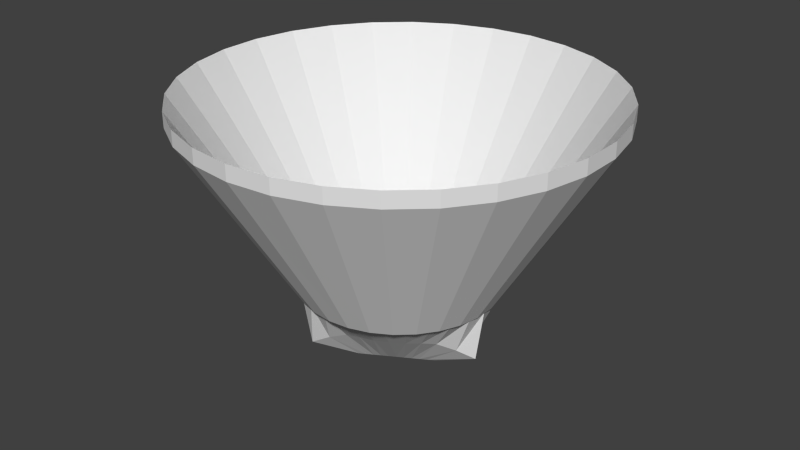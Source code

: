 # Source: cube_holder_rviz.blend  (saved by Blender 2.70.0; exported with 4.5.12 LTS)
import bpy
from mathutils import Matrix  # noqa: F401  (used for matrix-valued properties, if any)

bpy.ops.wm.read_factory_settings(use_empty=True)
scene = bpy.context.scene
scene.name = 'Scene'

# ---- collections
col_collection_1 = bpy.data.collections.new('Collection 1'); scene.collection.children.link(col_collection_1)
col_collection_2 = bpy.data.collections.new('Collection 2'); scene.collection.children.link(col_collection_2)
col_collection_2.hide_render = True
col_collection_2.hide_viewport = True

# ---- world
world_world = bpy.data.worlds.new('World'); scene.world = world_world
world_world.color = (0.05088, 0.05088, 0.05088)
world_world.use_sun_shadow = False
world_world.sun_shadow_jitter_overblur = 0.0
world_world.cycles.sampling_method = 'MANUAL'
world_world.cycles.sample_map_resolution = 256

# ---- meshes
me_cone_001 = bpy.data.meshes.new('Cone.001')
me_cone_001.from_pydata([(-6.73, -62.18, 50.0), (6.897, -62.14, 50.0), (20.22, -59.38, 50.0), (32.65, -54.03, 50.0), (43.65, -46.32, 50.0), (52.74, -36.59, 50.0), (59.52, -25.25, 50.0), (63.69, -12.81, 50.0), (65.07, 0.0, 50.0), (-65.2, 0.0, 50.0), (-63.77, -13.0, 50.0), (-59.57, -25.57, 50.0), (-52.73, -36.89, 50.0), (-43.58, -46.57, 50.0), (-32.53, -54.22, 50.0), (-20.07, -59.5, 50.0), (-5.579, -19.54, 0.1188), (-1.358, -17.09, 0.1188), (2.862, -14.64, 0.1188), (7.082, -12.18, 0.1188), (11.3, -9.73, 0.1188), (15.52, -7.276, 0.1188), (19.74, -4.823, 0.1188), (23.96, -2.369, 0.1188), (28.18, 0.0, 0.1188), (-14.15, 0.0, 0.1188), (-14.13, -4.823, 0.1188), (-14.1, -9.723, 0.1188), (-14.08, -14.63, 0.1188), (-14.05, -19.54, 0.1188), (-14.03, -24.44, 0.1188), (-9.799, -22.0, 0.1188), (22.4, -37.26, 30.01), (-36.13, -27.33, 26.84), (59.92, 0.0, 15.01), (36.73, -23.99, 28.56), (3.361, -42.76, 28.61), (-6.228, -43.85, 26.94), (-29.87, -49.67, 15.01), (-42.44, -9.494, 28.77), (-44.74, 0.0, 30.01), (51.28, -8.345, 21.68), (12.77, -40.15, 28.77), (29.74, -30.6, 28.77), (42.46, -16.48, 26.67), (-40.03, -18.73, 28.59), (-33.11, -38.42, 21.87), (-17.8, -46.74, 21.94)], [], [(34, 24, 23, 41), (39, 26, 25, 40), (45, 27, 26, 39), (33, 28, 27, 45), (46, 29, 28, 33), (38, 30, 29, 46), (47, 31, 30, 38), (37, 16, 31, 47), (36, 17, 16, 37), (42, 18, 17, 36), (32, 19, 18, 42), (43, 20, 19, 32), (35, 21, 20, 43), (44, 22, 21, 35), (41, 23, 22, 44), (8, 34, 41, 7), (10, 39, 40, 9), (11, 45, 39, 10), (12, 33, 45, 11), (13, 46, 33, 12), (14, 38, 46, 13), (15, 47, 38, 14), (0, 37, 47, 15), (1, 36, 37, 0), (2, 42, 36, 1), (3, 32, 42, 2), (4, 43, 32, 3), (5, 35, 43, 4), (6, 44, 35, 5), (7, 41, 44, 6)])
_k = {(0, 1): 1.0, (1, 2): 1.0, (2, 3): 1.0, (3, 4): 1.0, (4, 5): 1.0, (5, 6): 1.0, (6, 7): 1.0, (7, 8): 1.0, (9, 10): 1.0, (10, 11): 1.0, (11, 12): 1.0, (12, 13): 1.0, (13, 14): 1.0, (14, 15): 1.0, (0, 15): 1.0, (16, 17): 1.0, (17, 18): 1.0, (18, 19): 1.0, (19, 20): 1.0, (20, 21): 1.0, (21, 22): 1.0, (22, 23): 1.0, (23, 24): 1.0, (25, 26): 1.0, (26, 27): 1.0, (27, 28): 1.0, (28, 29): 1.0, (29, 30): 1.0, (30, 31): 1.0, (16, 31): 1.0}
me_cone_001.attributes.new('crease_edge', 'FLOAT', 'EDGE').data.foreach_set('value', [_k.get((min(e.vertices), max(e.vertices)), 0.0) for e in me_cone_001.edges])
me_cone_001.use_remesh_preserve_volume = False
me_cone_001.use_remesh_preserve_attributes = False
me_cone_001.use_mirror_vertex_groups = False
me_cone_001.update()
me_cone = bpy.data.meshes.new('Cone')
me_cone.from_pydata([(0.0, -135.0, 57.5), (0.006053, -65.01, -57.5), (28.07, -132.1, 57.5), (13.58, -63.58, -57.5), (54.91, -123.3, 57.5), (26.57, -59.36, -57.5), (79.35, -109.2, 57.5), (38.39, -52.54, -57.5), (100.3, -90.33, 57.5), (48.54, -43.4, -57.5), (116.9, -67.5, 57.5), (56.56, -32.36, -57.5), (128.4, -41.72, 57.5), (62.11, -19.89, -57.5), (134.3, -14.11, 57.5), (64.95, -6.533, -57.5), (134.3, 14.11, 57.5), (64.95, 7.119, -57.5), (128.4, 41.72, 57.5), (62.11, 20.47, -57.5), (116.9, 67.5, 57.5), (56.56, 32.94, -57.5), (100.3, 90.33, 57.5), (48.54, 43.99, -57.5), (79.35, 109.2, 57.5), (38.39, 53.12, -57.5), (54.91, 123.3, 57.5), (26.57, 59.95, -57.5), (28.07, 132.0, 57.5), (13.58, 64.17, -57.5), (-1.18e-05, 135.0, 57.5), (0.006045, 65.6, -57.5), (-28.07, 132.0, 57.5), (-13.57, 64.17, -57.5), (-54.91, 123.3, 57.5), (-26.55, 59.95, -57.5), (-79.35, 109.2, 57.5), (-38.38, 53.12, -57.5), (-100.3, 90.33, 57.5), (-48.52, 43.99, -57.5), (-116.9, 67.5, 57.5), (-56.55, 32.94, -57.5), (-128.4, 41.72, 57.5), (-62.1, 20.47, -57.5), (-134.3, 14.11, 57.5), (-64.94, 7.119, -57.5), (-134.3, -14.11, 57.5), (-64.94, -6.533, -57.5), (-128.4, -41.72, 57.5), (-62.1, -19.89, -57.5), (-116.9, -67.5, 57.5), (-56.55, -32.36, -57.5), (-100.3, -90.33, 57.5), (-48.52, -43.4, -57.5), (-79.35, -109.2, 57.5), (-38.38, -52.54, -57.5), (-54.91, -123.3, 57.5), (-26.55, -59.36, -57.5), (-28.07, -132.0, 57.5), (-13.57, -63.58, -57.5), (0.0, -135.0, 67.5), (0.0, -62.5, -47.5), (28.07, -132.1, 67.5), (12.99, -61.13, -47.5), (54.91, -123.3, 67.5), (25.42, -57.1, -47.5), (79.35, -109.2, 67.5), (36.74, -50.56, -47.5), (100.3, -90.33, 67.5), (46.45, -41.82, -47.5), (116.9, -67.5, 67.5), (54.13, -31.25, -47.5), (128.4, -41.72, 67.5), (59.44, -19.31, -47.5), (134.3, -14.11, 67.5), (62.16, -6.533, -47.5), (134.3, 14.11, 67.5), (62.16, 6.533, -47.5), (128.4, 41.72, 67.5), (59.44, 19.31, -47.5), (116.9, 67.5, 67.5), (54.13, 31.25, -47.5), (100.3, 90.33, 67.5), (46.45, 41.82, -47.5), (79.35, 109.2, 67.5), (36.74, 50.56, -47.5), (54.91, 123.3, 67.5), (25.42, 57.1, -47.5), (28.07, 132.0, 67.5), (12.99, 61.13, -47.5), (-1.18e-05, 135.0, 67.5), (-5.464e-06, 62.5, -47.5), (-28.07, 132.0, 67.5), (-12.99, 61.13, -47.5), (-54.91, 123.3, 67.5), (-25.42, 57.1, -47.5), (-79.35, 109.2, 67.5), (-36.74, 50.56, -47.5), (-100.3, 90.33, 67.5), (-46.45, 41.82, -47.5), (-116.9, 67.5, 67.5), (-54.13, 31.25, -47.5), (-128.4, 41.72, 67.5), (-59.44, 19.31, -47.5), (-134.3, 14.11, 67.5), (-62.16, 6.533, -47.5), (-134.3, -14.11, 67.5), (-62.16, -6.533, -47.5), (-128.4, -41.72, 67.5), (-59.44, -19.31, -47.5), (-116.9, -67.5, 67.5), (-54.13, -31.25, -47.5), (-100.3, -90.33, 67.5), (-46.45, -41.82, -47.5), (-79.35, -109.2, 67.5), (-36.74, -50.56, -47.5), (-54.91, -123.3, 67.5), (-25.42, -57.1, -47.5), (-28.07, -132.0, 67.5), (-12.99, -61.13, -47.5), (56.5, -32.33, -47.42), (48.48, -43.36, -47.42), (56.5, 32.9, -47.42), (62.05, 20.44, -47.42), (0.005899, 65.52, -47.42), (13.57, 64.09, -47.42), (-56.49, 32.9, -47.42), (-48.47, 43.94, -47.42), (-56.49, -32.33, -47.42), (-62.04, -19.87, -47.42), (0.005907, -64.95, -47.42), (-13.56, -63.52, -47.42), (38.35, -52.49, -47.42), (26.54, -59.31, -47.42), (64.88, 7.105, -47.42), (64.88, -6.533, -47.42), (26.54, 59.88, -47.42), (38.35, 53.06, -47.42), (-38.34, 53.06, -47.42), (-26.53, 59.88, -47.42), (-64.87, -6.533, -47.42), (-64.87, 7.105, -47.42), (-26.53, -59.31, -47.42), (-38.34, -52.49, -47.42), (13.57, -63.52, -47.42), (62.05, -19.87, -47.42), (48.48, 43.94, -47.42), (-13.56, 64.09, -47.42), (-62.04, 20.44, -47.42), (-48.47, -43.36, -47.42)], [], [(0, 1, 3, 2), (2, 3, 5, 4), (4, 5, 7, 6), (6, 7, 9, 8), (8, 9, 11, 10), (10, 11, 13, 12), (12, 13, 15, 14), (14, 15, 17, 16), (16, 17, 19, 18), (18, 19, 21, 20), (20, 21, 23, 22), (22, 23, 25, 24), (24, 25, 27, 26), (26, 27, 29, 28), (28, 29, 31, 30), (30, 31, 33, 32), (32, 33, 35, 34), (34, 35, 37, 36), (36, 37, 39, 38), (38, 39, 41, 40), (40, 41, 43, 42), (42, 43, 45, 44), (44, 45, 47, 46), (46, 47, 49, 48), (48, 49, 51, 50), (50, 51, 53, 52), (52, 53, 55, 54), (54, 55, 57, 56), (56, 57, 59, 58), (58, 59, 1, 0), (60, 62, 63, 61), (62, 64, 65, 63), (64, 66, 67, 65), (66, 68, 69, 67), (68, 70, 71, 69), (70, 72, 73, 71), (72, 74, 75, 73), (74, 76, 77, 75), (76, 78, 79, 77), (78, 80, 81, 79), (80, 82, 83, 81), (82, 84, 85, 83), (84, 86, 87, 85), (86, 88, 89, 87), (88, 90, 91, 89), (90, 92, 93, 91), (92, 94, 95, 93), (94, 96, 97, 95), (96, 98, 99, 97), (98, 100, 101, 99), (100, 102, 103, 101), (102, 104, 105, 103), (104, 106, 107, 105), (106, 108, 109, 107), (108, 110, 111, 109), (110, 112, 113, 111), (112, 114, 115, 113), (114, 116, 117, 115), (116, 118, 119, 117), (118, 60, 61, 119), (58, 0, 60, 118), (120, 121, 69, 71), (122, 123, 79, 81), (4, 6, 66, 64), (124, 125, 89, 91), (14, 16, 76, 74), (126, 127, 99, 101), (0, 2, 62, 60), (24, 26, 86, 84), (128, 129, 109, 111), (130, 131, 119, 61), (34, 36, 96, 94), (44, 46, 106, 104), (54, 56, 116, 114), (132, 133, 65, 67), (134, 135, 75, 77), (136, 137, 85, 87), (10, 12, 72, 70), (138, 139, 95, 97), (20, 22, 82, 80), (140, 141, 105, 107), (142, 143, 115, 117), (30, 32, 92, 90), (40, 42, 102, 100), (144, 130, 61, 63), (50, 52, 112, 110), (145, 120, 71, 73), (146, 122, 81, 83), (6, 8, 68, 66), (147, 124, 91, 93), (16, 18, 78, 76), (148, 126, 101, 103), (26, 28, 88, 86), (149, 128, 111, 113), (36, 38, 98, 96), (46, 48, 108, 106), (56, 58, 118, 116), (121, 132, 67, 69), (123, 134, 77, 79), (125, 136, 87, 89), (2, 4, 64, 62), (12, 14, 74, 72), (127, 138, 97, 99), (22, 24, 84, 82), (129, 140, 107, 109), (131, 142, 117, 119), (32, 34, 94, 92), (42, 44, 104, 102), (52, 54, 114, 112), (133, 144, 63, 65), (135, 145, 73, 75), (137, 146, 83, 85), (8, 10, 70, 68), (139, 147, 93, 95), (141, 148, 103, 105), (18, 20, 80, 78), (143, 149, 113, 115), (28, 30, 90, 88), (38, 40, 100, 98), (48, 50, 110, 108), (11, 9, 121, 120), (21, 19, 123, 122), (31, 29, 125, 124), (41, 39, 127, 126), (51, 49, 129, 128), (1, 59, 131, 130), (7, 5, 133, 132), (17, 15, 135, 134), (27, 25, 137, 136), (37, 35, 139, 138), (47, 45, 141, 140), (57, 55, 143, 142), (3, 1, 130, 144), (13, 11, 120, 145), (23, 21, 122, 146), (33, 31, 124, 147), (43, 41, 126, 148), (53, 51, 128, 149), (9, 7, 132, 121), (19, 17, 134, 123), (29, 27, 136, 125), (39, 37, 138, 127), (49, 47, 140, 129), (59, 57, 142, 131), (5, 3, 144, 133), (15, 13, 145, 135), (25, 23, 146, 137), (35, 33, 147, 139), (45, 43, 148, 141), (55, 53, 149, 143)])
_k = {(1, 3): 1.0, (3, 5): 1.0, (5, 7): 1.0, (7, 9): 1.0, (9, 11): 1.0, (11, 13): 1.0, (13, 15): 1.0, (15, 17): 1.0, (17, 19): 1.0, (19, 21): 1.0, (21, 23): 1.0, (23, 25): 1.0, (25, 27): 1.0, (27, 29): 1.0, (29, 31): 1.0, (31, 33): 1.0, (33, 35): 1.0, (35, 37): 1.0, (37, 39): 1.0, (39, 41): 1.0, (41, 43): 1.0, (43, 45): 1.0, (45, 47): 1.0, (47, 49): 1.0, (49, 51): 1.0, (51, 53): 1.0, (53, 55): 1.0, (55, 57): 1.0, (57, 59): 1.0, (1, 59): 1.0, (61, 63): 1.0, (63, 65): 1.0, (65, 67): 1.0, (67, 69): 1.0, (69, 71): 1.0, (71, 73): 1.0, (73, 75): 1.0, (75, 77): 1.0, (77, 79): 1.0, (79, 81): 1.0, (81, 83): 1.0, (83, 85): 1.0, (85, 87): 1.0, (87, 89): 1.0, (89, 91): 1.0, (91, 93): 1.0, (93, 95): 1.0, (95, 97): 1.0, (97, 99): 1.0, (99, 101): 1.0, (101, 103): 1.0, (103, 105): 1.0, (105, 107): 1.0, (107, 109): 1.0, (109, 111): 1.0, (111, 113): 1.0, (113, 115): 1.0, (115, 117): 1.0, (117, 119): 1.0, (61, 119): 1.0, (120, 121): 1.0, (122, 123): 1.0, (124, 125): 1.0, (126, 127): 1.0, (128, 129): 1.0, (130, 131): 1.0, (132, 133): 1.0, (134, 135): 1.0, (136, 137): 1.0, (138, 139): 1.0, (140, 141): 1.0, (142, 143): 1.0, (130, 144): 1.0, (120, 145): 1.0, (122, 146): 1.0, (124, 147): 1.0, (126, 148): 1.0, (128, 149): 1.0, (121, 132): 1.0, (123, 134): 1.0, (125, 136): 1.0, (127, 138): 1.0, (129, 140): 1.0, (131, 142): 1.0, (133, 144): 1.0, (135, 145): 1.0, (137, 146): 1.0, (139, 147): 1.0, (141, 148): 1.0, (143, 149): 1.0}
me_cone.attributes.new('crease_edge', 'FLOAT', 'EDGE').data.foreach_set('value', [_k.get((min(e.vertices), max(e.vertices)), 0.0) for e in me_cone.edges])
me_cone.use_remesh_preserve_volume = False
me_cone.use_remesh_preserve_attributes = False
me_cone.use_mirror_vertex_groups = False
me_cone.update()
me_cube = bpy.data.meshes.new('Cube')
me_cube.from_pydata([(-0.03, -0.03, -0.03), (-0.03, 0.03, -0.03), (0.03, 0.03, -0.03), (0.03, -0.03, -0.03), (-0.03, -0.03, 0.03), (-0.03, 0.03, 0.03), (0.03, 0.03, 0.03), (0.03, -0.03, 0.03)], [], [(4, 5, 1, 0), (5, 6, 2, 1), (6, 7, 3, 2), (7, 4, 0, 3), (0, 1, 2, 3), (7, 6, 5, 4)])
me_cube.use_remesh_preserve_volume = False
me_cube.use_remesh_preserve_attributes = False
me_cube.use_mirror_vertex_groups = False
me_cube.update()

# ---- objects
ob_cone = bpy.data.objects.new('Cone', me_cone_001)
ob_bowl = bpy.data.objects.new('bowl', me_cone)
ob_cube = bpy.data.objects.new('Cube', me_cube)

# ---- transforms, parenting, visibility, modifiers, constraints
ob_cone.location = (0.0, 0.0, -0.6237)
ob_cone.lineart.crease_threshold = 0.0
_m = ob_cone.modifiers.new('Mirror', 'MIRROR')
_m.use_axis = (False, True, False)
_m.use_clip = True
_m.merge_threshold = 1.0
_m = ob_cone.modifiers.new('Subsurf', 'SUBSURF')
_m.show_render = False
_m.uv_smooth = 'PRESERVE_CORNERS'
_m.quality = 1
_m.render_levels = 1
_m.show_only_control_edges = False
_m = ob_cone.modifiers.new('Solidify', 'SOLIDIFY')
_m.thickness = 5.0
_m.offset = 1.0
_m.nonmanifold_thickness_mode = 'FIXED'
_m.nonmanifold_merge_threshold = 0.0003
ob_bowl.location = (0.0, 0.0, 106.3)
ob_bowl.lineart.crease_threshold = 0.0
_m = ob_bowl.modifiers.new('Subsurf', 'SUBSURF')
_m.show_render = False
_m.uv_smooth = 'PRESERVE_CORNERS'
_m.quality = 1
_m.render_levels = 1
_m.show_only_control_edges = False
ob_cube.location = (0.0, 0.0, 42.02)
ob_cube.rotation_euler = (0.7854, -0.6109, 0.0)
ob_cube.scale = (1000.0, 1000.0, 1000.0)
ob_cube.display_type = 'WIRE'
ob_cube.lineart.crease_threshold = 0.0

# ---- collection membership
col_collection_1.objects.link(ob_cone)
col_collection_1.objects.link(ob_bowl)
col_collection_2.objects.link(ob_cube)

# ---- scene / render settings (as saved in the file)
scene.frame_start = 1; scene.frame_end = 250; scene.frame_set(1)
scene.render.engine = 'BLENDER_EEVEE_NEXT'
scene.render.resolution_percentage = 50
scene.render.dither_intensity = 0.0
scene.cycles.use_denoising = False
scene.cycles.samples = 10
scene.cycles.sampling_pattern = 'TABULATED_SOBOL'
scene.cycles.light_sampling_threshold = 0.0
scene.cycles.use_adaptive_sampling = False
scene.cycles.use_light_tree = False
scene.cycles.blur_glossy = 0.0
scene.cycles.volume_bounces = 1
scene.cycles.pixel_filter_type = 'GAUSSIAN'
scene.cycles.sample_clamp_indirect = 0.0
scene.view_settings.view_transform = 'Standard'
bpy.context.view_layer.update()

# ---- added for rendering (the .blend has no active camera and no usable light): camera, sun
cam_auto = bpy.data.cameras.new('AutoCamera')
cam_auto.lens = 50.0
cam_auto.sensor_width = 36.0
cam_auto.clip_end = 6800.24
ob_auto_camera = bpy.data.objects.new('AutoCamera', cam_auto)
scene.collection.objects.link(ob_auto_camera)
ob_auto_camera.location = (387.48, -464.976, 396.637)
ob_auto_camera.rotation_euler = (1.09748, -7.21219e-08, 0.694738)
scene.camera = ob_auto_camera
light_auto_sun = bpy.data.lights.new('AutoSun', 'SUN')
light_auto_sun.energy = 3.0
light_auto_sun.angle = 0.0523599
ob_auto_sun = bpy.data.objects.new('AutoSun', light_auto_sun)
scene.collection.objects.link(ob_auto_sun)
ob_auto_sun.rotation_euler = (0.872665, 0.174533, 0.523599)
bpy.context.view_layer.update()
